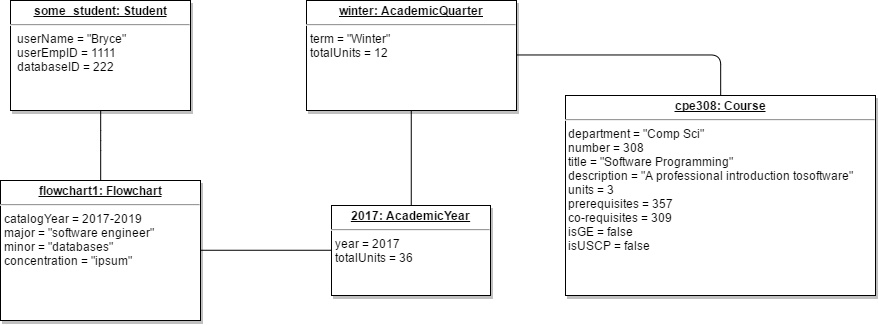

The diagram above was exported from draw.io. Its source (the exported page's mxGraphModel, read from the mxfile embedded in the PNG):
<mxGraphModel dx="1271" dy="852" grid="1" gridSize="10" guides="1" tooltips="1" connect="1" arrows="1" fold="1" page="0" pageScale="1.5" pageWidth="826" pageHeight="1169" background="#ffffff" math="0" shadow="0">
  <root>
    <mxCell id="0" style=";html=1;" />
    <mxCell id="1" style=";html=1;" parent="0" />
    <mxCell id="80" style="edgeStyle=orthogonalEdgeStyle;rounded=1;html=1;exitX=0.5;exitY=1;startArrow=none;startFill=0;endArrow=none;endFill=0;endSize=6;jettySize=auto;orthogonalLoop=1;strokeColor=#000000;strokeWidth=1;fontSize=19;entryX=0.5;entryY=0;" edge="1" parent="1" source="45" target="46">
      <mxGeometry relative="1" as="geometry">
        <mxPoint x="400" y="-80" as="targetPoint" />
        <Array as="points">
          <mxPoint x="250" y="-110" />
          <mxPoint x="250" y="-110" />
        </Array>
      </mxGeometry>
    </mxCell>
    <mxCell id="45" value="&lt;p style=&quot;margin: 0px ; margin-top: 4px ; text-align: center&quot;&gt;&lt;b&gt;&lt;u&gt;some_student: Student&lt;/u&gt;&lt;/b&gt;&lt;/p&gt;&lt;hr&gt;&lt;p style=&quot;margin: 0px ; margin-left: 4px&quot;&gt;&amp;nbsp;userName = &quot;Bryce&quot;&lt;/p&gt;&lt;p style=&quot;margin: 0px ; margin-left: 4px&quot;&gt;&amp;nbsp;userEmpID = 1111&lt;/p&gt;&lt;p style=&quot;margin: 0px ; margin-left: 4px&quot;&gt;&amp;nbsp;databaseID = 222&lt;/p&gt;" style="shadow=1;fillColor=#FFFFFF;gradientColor=none;verticalAlign=top;align=left;overflow=fill;fontSize=12;fontFamily=Helvetica;html=1" parent="1" vertex="1">
      <mxGeometry x="160" y="-250" width="180" height="110" as="geometry" />
    </mxCell>
    <mxCell id="84" style="edgeStyle=orthogonalEdgeStyle;rounded=1;html=1;exitX=1;exitY=0.5;entryX=0;entryY=0.5;startArrow=none;startFill=0;endArrow=none;endFill=0;endSize=6;jettySize=auto;orthogonalLoop=1;strokeColor=#000000;strokeWidth=1;fontSize=19;" edge="1" parent="1" source="46" target="47">
      <mxGeometry relative="1" as="geometry" />
    </mxCell>
    <mxCell id="46" value="&lt;p style=&quot;margin: 0px ; margin-top: 4px ; text-align: center&quot;&gt;&lt;strong&gt;&lt;u&gt;flowchart1: Flowchart&lt;/u&gt;&lt;/strong&gt;&lt;/p&gt;&lt;hr&gt;&lt;p style=&quot;margin: 0px ; margin-left: 4px&quot;&gt;catalogYear = 2017-2019&lt;/p&gt;&lt;p style=&quot;margin: 0px ; margin-left: 4px&quot;&gt;major = &quot;software engineer&quot;&lt;/p&gt;&lt;p style=&quot;margin: 0px ; margin-left: 4px&quot;&gt;minor = &quot;databases&quot;&lt;/p&gt;&lt;p style=&quot;margin: 0px ; margin-left: 4px&quot;&gt;concentration = &quot;ipsum&quot;&lt;/p&gt;&lt;p style=&quot;margin: 0px ; margin-left: 4px&quot;&gt;&lt;br&gt;&lt;/p&gt;" style="shadow=1;fillColor=#FFFFFF;gradientColor=none;verticalAlign=top;align=left;overflow=fill;fontSize=12;fontFamily=Helvetica;html=1" parent="1" vertex="1">
      <mxGeometry x="150" y="-70" width="200" height="140" as="geometry" />
    </mxCell>
    <mxCell id="85" style="edgeStyle=orthogonalEdgeStyle;rounded=1;html=1;exitX=0.5;exitY=0;entryX=0.5;entryY=1;startArrow=none;startFill=0;endArrow=none;endFill=0;endSize=6;jettySize=auto;orthogonalLoop=1;strokeColor=#000000;strokeWidth=1;fontSize=19;" edge="1" parent="1" source="47" target="61">
      <mxGeometry relative="1" as="geometry" />
    </mxCell>
    <mxCell id="47" value="&lt;p style=&quot;margin: 0px ; margin-top: 4px ; text-align: center&quot;&gt;&lt;b&gt;&lt;u&gt;2017: AcademicYear&lt;/u&gt;&lt;/b&gt;&lt;/p&gt;&lt;hr&gt;&lt;p style=&quot;margin: 0px ; margin-left: 4px&quot;&gt;year = 2017&lt;br&gt;&lt;/p&gt;&lt;p style=&quot;margin: 0px ; margin-left: 4px&quot;&gt;totalUnits = 36&lt;/p&gt;&lt;p&gt;&lt;br&gt;&lt;/p&gt;" style="shadow=1;fillColor=#FFFFFF;gradientColor=none;verticalAlign=top;align=left;overflow=fill;fontSize=12;fontFamily=Helvetica;html=1" parent="1" vertex="1">
      <mxGeometry x="481" y="-45" width="159" height="90" as="geometry" />
    </mxCell>
    <mxCell id="86" style="edgeStyle=orthogonalEdgeStyle;rounded=1;html=1;exitX=1;exitY=0.5;entryX=0.5;entryY=0;startArrow=none;startFill=0;endArrow=none;endFill=0;endSize=6;jettySize=auto;orthogonalLoop=1;strokeColor=#000000;strokeWidth=1;fontSize=19;" edge="1" parent="1" source="61" target="82">
      <mxGeometry relative="1" as="geometry" />
    </mxCell>
    <mxCell id="61" value="&lt;p style=&quot;margin: 0px ; margin-top: 4px ; text-align: center&quot;&gt;&lt;strong&gt;&lt;u&gt;winter: AcademicQuarter&lt;/u&gt;&lt;/strong&gt;&lt;/p&gt;&lt;hr&gt;&lt;p style=&quot;margin: 0px ; margin-left: 4px&quot;&gt;term = &quot;Winter&quot;&lt;/p&gt;&lt;p style=&quot;margin: 0px ; margin-left: 4px&quot;&gt;totalUnits = 12&lt;/p&gt;" style="shadow=1;fillColor=#FFFFFF;gradientColor=none;verticalAlign=top;align=left;overflow=fill;fontSize=12;fontFamily=Helvetica;html=1" parent="1" vertex="1">
      <mxGeometry x="456" y="-250" width="210" height="110" as="geometry" />
    </mxCell>
    <mxCell id="82" value="&lt;p style=&quot;margin: 0px ; margin-top: 4px ; text-align: center&quot;&gt;&lt;b&gt;&lt;u&gt;cpe308: Course&lt;/u&gt;&lt;/b&gt;&lt;/p&gt;&lt;hr&gt;&lt;div&gt;&amp;nbsp;department = &quot;Comp Sci&quot;&lt;/div&gt;&lt;div&gt;&amp;nbsp;number = 308&lt;br&gt;&lt;/div&gt;&lt;div&gt;&amp;nbsp;title = &quot;Software Programming&quot;&lt;br&gt;&lt;/div&gt;&lt;div&gt;&amp;nbsp;description = &quot;A professional introduction tosoftware&quot;&lt;/div&gt;&lt;div&gt;&amp;nbsp;units = 3&lt;br&gt;&lt;/div&gt;&lt;div&gt;&amp;nbsp;prerequisites = 357&lt;br&gt;&lt;/div&gt;&lt;div&gt;&amp;nbsp;co-requisites = 309&lt;/div&gt;&lt;div&gt;&amp;nbsp;isGE = false&lt;br&gt;&lt;/div&gt;&lt;div&gt;&amp;nbsp;isUSCP = false&lt;/div&gt;" style="shadow=1;fillColor=#FFFFFF;gradientColor=none;verticalAlign=top;align=left;overflow=fill;fontSize=12;fontFamily=Helvetica;html=1" vertex="1" parent="1">
      <mxGeometry x="715" y="-155" width="310" height="200" as="geometry" />
    </mxCell>
  </root>
</mxGraphModel>